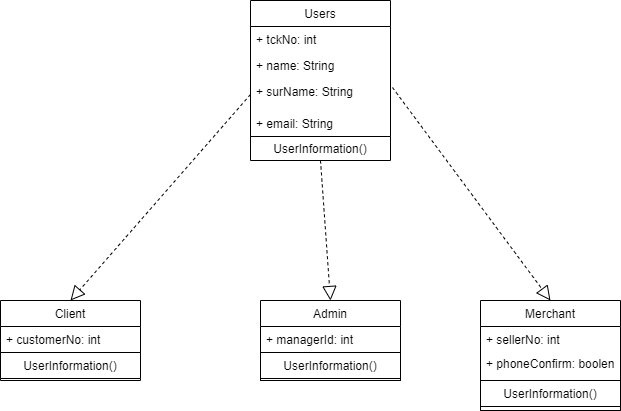

The diagram above was exported from draw.io. Its source (the exported page's mxGraphModel, read from the mxfile embedded in the PNG):
<mxGraphModel dx="1422" dy="786" grid="1" gridSize="10" guides="1" tooltips="1" connect="1" arrows="1" fold="1" page="1" pageScale="1" pageWidth="827" pageHeight="1169" math="0" shadow="0">
  <root>
    <mxCell id="0" />
    <mxCell id="1" parent="0" />
    <mxCell id="2YET34dpgRR3yJ8L7whm-1" value="Users" style="swimlane;fontStyle=0;childLayout=stackLayout;horizontal=1;startSize=26;fillColor=none;horizontalStack=0;resizeParent=1;resizeParentMax=0;resizeLast=0;collapsible=1;marginBottom=0;strokeWidth=1;sketch=0;glass=0;" vertex="1" parent="1">
      <mxGeometry x="310" y="130" width="140" height="136" as="geometry" />
    </mxCell>
    <mxCell id="2YET34dpgRR3yJ8L7whm-2" value="+ tckNo: int" style="text;strokeColor=none;fillColor=none;align=left;verticalAlign=top;spacingLeft=4;spacingRight=4;overflow=hidden;rotatable=0;points=[[0,0.5],[1,0.5]];portConstraint=eastwest;" vertex="1" parent="2YET34dpgRR3yJ8L7whm-1">
      <mxGeometry y="26" width="140" height="26" as="geometry" />
    </mxCell>
    <mxCell id="2YET34dpgRR3yJ8L7whm-3" value="+ name: String" style="text;strokeColor=none;fillColor=none;align=left;verticalAlign=top;spacingLeft=4;spacingRight=4;overflow=hidden;rotatable=0;points=[[0,0.5],[1,0.5]];portConstraint=eastwest;" vertex="1" parent="2YET34dpgRR3yJ8L7whm-1">
      <mxGeometry y="52" width="140" height="26" as="geometry" />
    </mxCell>
    <mxCell id="2YET34dpgRR3yJ8L7whm-4" value="+ surName: String" style="text;strokeColor=none;fillColor=none;align=left;verticalAlign=top;spacingLeft=4;spacingRight=4;overflow=hidden;rotatable=0;points=[[0,0.5],[1,0.5]];portConstraint=eastwest;" vertex="1" parent="2YET34dpgRR3yJ8L7whm-1">
      <mxGeometry y="78" width="140" height="32" as="geometry" />
    </mxCell>
    <mxCell id="2YET34dpgRR3yJ8L7whm-98" value="+ email: String" style="text;strokeColor=none;fillColor=none;align=left;verticalAlign=top;spacingLeft=4;spacingRight=4;overflow=hidden;rotatable=0;points=[[0,0.5],[1,0.5]];portConstraint=eastwest;" vertex="1" parent="2YET34dpgRR3yJ8L7whm-1">
      <mxGeometry y="110" width="140" height="26" as="geometry" />
    </mxCell>
    <mxCell id="2YET34dpgRR3yJ8L7whm-99" value="Client" style="swimlane;fontStyle=0;childLayout=stackLayout;horizontal=1;startSize=26;fillColor=none;horizontalStack=0;resizeParent=1;resizeParentMax=0;resizeLast=0;collapsible=1;marginBottom=0;strokeWidth=1;sketch=0;glass=0;" vertex="1" parent="1">
      <mxGeometry x="60" y="430" width="140" height="52" as="geometry" />
    </mxCell>
    <mxCell id="2YET34dpgRR3yJ8L7whm-100" value="+ customerNo: int" style="text;strokeColor=none;fillColor=none;align=left;verticalAlign=top;spacingLeft=4;spacingRight=4;overflow=hidden;rotatable=0;points=[[0,0.5],[1,0.5]];portConstraint=eastwest;" vertex="1" parent="2YET34dpgRR3yJ8L7whm-99">
      <mxGeometry y="26" width="140" height="26" as="geometry" />
    </mxCell>
    <mxCell id="2YET34dpgRR3yJ8L7whm-103" value="Admin" style="swimlane;fontStyle=0;childLayout=stackLayout;horizontal=1;startSize=26;fillColor=none;horizontalStack=0;resizeParent=1;resizeParentMax=0;resizeLast=0;collapsible=1;marginBottom=0;strokeWidth=1;sketch=0;glass=0;" vertex="1" parent="1">
      <mxGeometry x="320" y="430" width="140" height="80" as="geometry" />
    </mxCell>
    <mxCell id="2YET34dpgRR3yJ8L7whm-104" value="+ managerId: int" style="text;strokeColor=none;fillColor=none;align=left;verticalAlign=top;spacingLeft=4;spacingRight=4;overflow=hidden;rotatable=0;points=[[0,0.5],[1,0.5]];portConstraint=eastwest;" vertex="1" parent="2YET34dpgRR3yJ8L7whm-103">
      <mxGeometry y="26" width="140" height="26" as="geometry" />
    </mxCell>
    <mxCell id="2YET34dpgRR3yJ8L7whm-125" value="UserInformation()" style="swimlane;fontStyle=0;childLayout=stackLayout;horizontal=1;startSize=26;fillColor=none;horizontalStack=0;resizeParent=1;resizeParentMax=0;resizeLast=0;collapsible=1;marginBottom=0;strokeWidth=1;sketch=0;glass=0;" vertex="1" parent="2YET34dpgRR3yJ8L7whm-103">
      <mxGeometry y="52" width="140" height="28" as="geometry" />
    </mxCell>
    <mxCell id="2YET34dpgRR3yJ8L7whm-108" value="Merchant" style="swimlane;fontStyle=0;childLayout=stackLayout;horizontal=1;startSize=26;fillColor=none;horizontalStack=0;resizeParent=1;resizeParentMax=0;resizeLast=0;collapsible=1;marginBottom=0;strokeWidth=1;sketch=0;glass=0;" vertex="1" parent="1">
      <mxGeometry x="540" y="430" width="140" height="110" as="geometry" />
    </mxCell>
    <mxCell id="2YET34dpgRR3yJ8L7whm-109" value="+ sellerNo: int" style="text;strokeColor=none;fillColor=none;align=left;verticalAlign=top;spacingLeft=4;spacingRight=4;overflow=hidden;rotatable=0;points=[[0,0.5],[1,0.5]];portConstraint=eastwest;" vertex="1" parent="2YET34dpgRR3yJ8L7whm-108">
      <mxGeometry y="26" width="140" height="24" as="geometry" />
    </mxCell>
    <mxCell id="2YET34dpgRR3yJ8L7whm-110" value="+ phoneConfirm: boolen" style="text;strokeColor=none;fillColor=none;align=left;verticalAlign=top;spacingLeft=4;spacingRight=4;overflow=hidden;rotatable=0;points=[[0,0.5],[1,0.5]];portConstraint=eastwest;" vertex="1" parent="2YET34dpgRR3yJ8L7whm-108">
      <mxGeometry y="50" width="140" height="30" as="geometry" />
    </mxCell>
    <mxCell id="2YET34dpgRR3yJ8L7whm-126" value="UserInformation()" style="swimlane;fontStyle=0;childLayout=stackLayout;horizontal=1;startSize=26;fillColor=none;horizontalStack=0;resizeParent=1;resizeParentMax=0;resizeLast=0;collapsible=1;marginBottom=0;strokeWidth=1;sketch=0;glass=0;" vertex="1" parent="2YET34dpgRR3yJ8L7whm-108">
      <mxGeometry y="80" width="140" height="30" as="geometry" />
    </mxCell>
    <mxCell id="2YET34dpgRR3yJ8L7whm-115" value="UserInformation()" style="swimlane;fontStyle=0;childLayout=stackLayout;horizontal=1;startSize=26;fillColor=none;horizontalStack=0;resizeParent=1;resizeParentMax=0;resizeLast=0;collapsible=1;marginBottom=0;strokeWidth=1;sketch=0;glass=0;" vertex="1" parent="1">
      <mxGeometry x="310" y="266" width="140" height="24" as="geometry" />
    </mxCell>
    <mxCell id="2YET34dpgRR3yJ8L7whm-120" value="UserInformation()" style="swimlane;fontStyle=0;childLayout=stackLayout;horizontal=1;startSize=26;fillColor=none;horizontalStack=0;resizeParent=1;resizeParentMax=0;resizeLast=0;collapsible=1;marginBottom=0;strokeWidth=1;sketch=0;glass=0;" vertex="1" parent="1">
      <mxGeometry x="60" y="482" width="140" height="28" as="geometry" />
    </mxCell>
    <mxCell id="2YET34dpgRR3yJ8L7whm-128" value="" style="endArrow=block;dashed=1;endFill=0;endSize=12;html=1;rounded=0;fontFamily=Helvetica;fontSize=12;fontColor=default;exitX=0.5;exitY=1;exitDx=0;exitDy=0;entryX=0.5;entryY=0;entryDx=0;entryDy=0;" edge="1" parent="1" source="2YET34dpgRR3yJ8L7whm-115" target="2YET34dpgRR3yJ8L7whm-103">
      <mxGeometry width="160" relative="1" as="geometry">
        <mxPoint x="340" y="390" as="sourcePoint" />
        <mxPoint x="500" y="390" as="targetPoint" />
      </mxGeometry>
    </mxCell>
    <mxCell id="2YET34dpgRR3yJ8L7whm-129" value="" style="endArrow=block;dashed=1;endFill=0;endSize=12;html=1;rounded=0;fontFamily=Helvetica;fontSize=12;fontColor=default;exitX=0;exitY=0.5;exitDx=0;exitDy=0;entryX=0.5;entryY=0;entryDx=0;entryDy=0;" edge="1" parent="1" source="2YET34dpgRR3yJ8L7whm-4" target="2YET34dpgRR3yJ8L7whm-99">
      <mxGeometry width="160" relative="1" as="geometry">
        <mxPoint x="390" y="300" as="sourcePoint" />
        <mxPoint x="400" y="440" as="targetPoint" />
      </mxGeometry>
    </mxCell>
    <mxCell id="2YET34dpgRR3yJ8L7whm-130" value="" style="endArrow=block;dashed=1;endFill=0;endSize=12;html=1;rounded=0;fontFamily=Helvetica;fontSize=12;fontColor=default;exitX=1.014;exitY=0.281;exitDx=0;exitDy=0;entryX=0.5;entryY=0;entryDx=0;entryDy=0;exitPerimeter=0;" edge="1" parent="1" source="2YET34dpgRR3yJ8L7whm-4" target="2YET34dpgRR3yJ8L7whm-108">
      <mxGeometry width="160" relative="1" as="geometry">
        <mxPoint x="390" y="300" as="sourcePoint" />
        <mxPoint x="400" y="440" as="targetPoint" />
      </mxGeometry>
    </mxCell>
  </root>
</mxGraphModel>